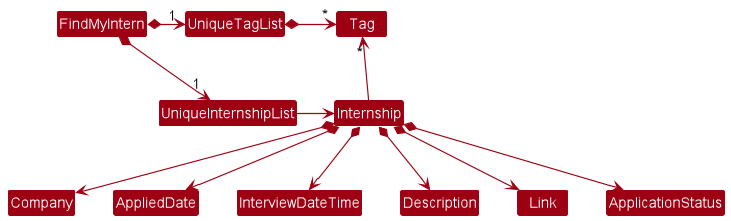

The diagram above was rendered by PlantUML. Its source (embedded in the PNG):
@startuml
scale 1.3
!include style.puml
skinparam arrowThickness 1.1
skinparam arrowColor MODEL_COLOR
skinparam classBackgroundColor MODEL_COLOR

FindMyIntern *-right-> "1" UniqueInternshipList
FindMyIntern *-right-> "1" UniqueTagList
UniqueTagList -[hidden]down- UniqueInternshipList
UniqueTagList -[hidden]down- UniqueInternshipList

UniqueTagList *-right-> "*" Tag
UniqueInternshipList -right-> Internship

Internship -up-> "*" Tag

Internship *--> Company
Internship *--> AppliedDate
Internship *--> InterviewDateTime
Internship *--> Description
Internship *--> Link
Internship *--> ApplicationStatus
@enduml